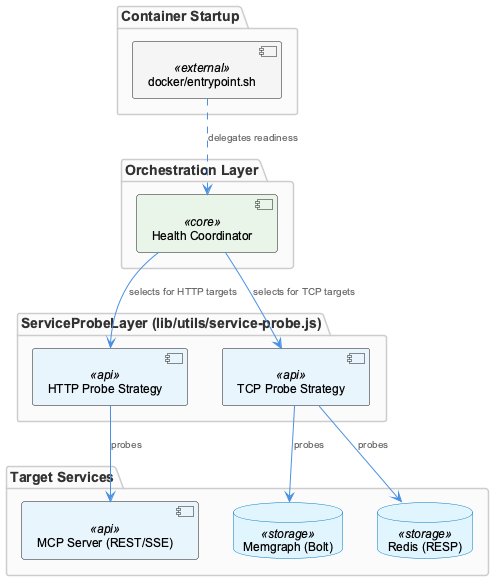

The diagram above was rendered by PlantUML. Its source (embedded in the PNG):
@startuml
!include /Users/Q284340/Agentic/coding/docs/puml/_standard-style.puml

package "Orchestration Layer" {
  component "Health Coordinator" as hc <<core>>
}

package "ServiceProbeLayer (lib/utils/service-probe.js)" {
  component "HTTP Probe Strategy" as http <<api>>
  component "TCP Probe Strategy" as tcp <<api>>
}

package "Container Startup" {
  component "docker/entrypoint.sh" as entry <<external>>
}

package "Target Services" {
  component "MCP Server (REST/SSE)" as mcp <<api>>
  database "Memgraph (Bolt)" as memgraph <<storage>>
  database "Redis (RESP)" as redis <<storage>>
}

hc --> http : "selects for HTTP targets"
hc --> tcp : "selects for TCP targets"
entry ..> hc : "delegates readiness"

http --> mcp : "probes"
tcp --> memgraph : "probes"
tcp --> redis : "probes"

@enduml